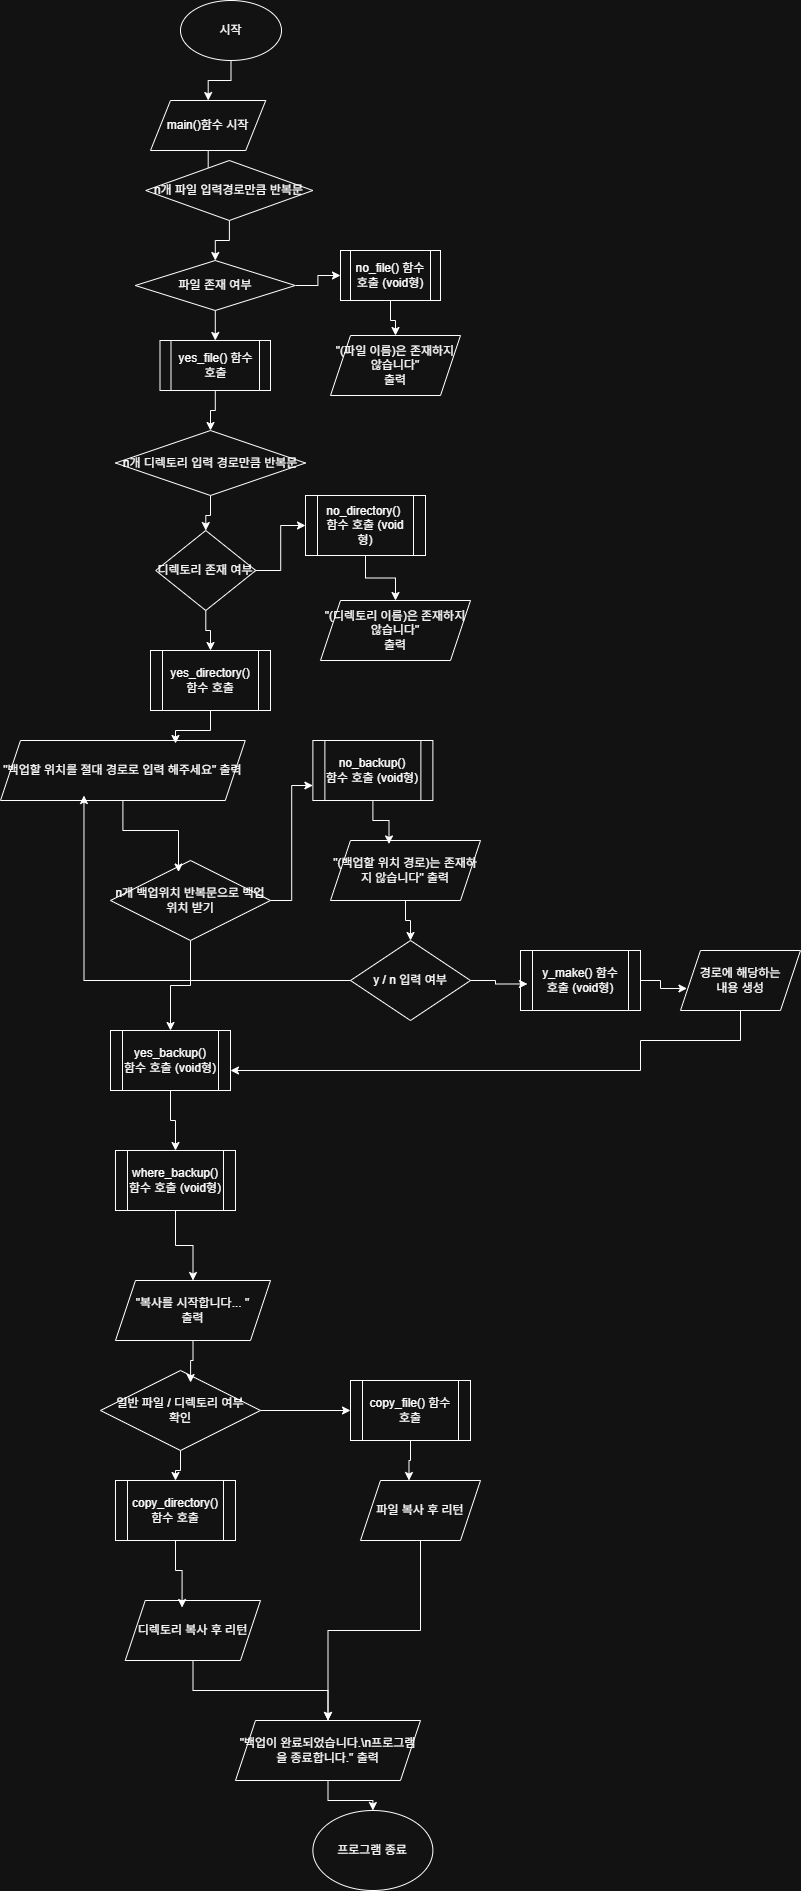

The diagram above was exported from draw.io. Its source (the exported page's mxGraphModel, read from the mxfile embedded in the PNG):
<mxGraphModel dx="1628" dy="606" grid="1" gridSize="10" guides="1" tooltips="1" connect="1" arrows="1" fold="1" page="1" pageScale="1" pageWidth="690" pageHeight="980" math="0" shadow="0">
  <root>
    <mxCell id="0" />
    <mxCell id="1" parent="0" />
    <mxCell id="-bwylKkLOB3QHr3YSKQO-12" value="" style="edgeStyle=orthogonalEdgeStyle;rounded=0;orthogonalLoop=1;jettySize=auto;html=1;" parent="1" source="-bwylKkLOB3QHr3YSKQO-1" target="-bwylKkLOB3QHr3YSKQO-2" edge="1">
      <mxGeometry relative="1" as="geometry" />
    </mxCell>
    <mxCell id="-bwylKkLOB3QHr3YSKQO-1" value="&lt;span style=&quot;&quot;&gt;시작&lt;/span&gt;" style="ellipse;whiteSpace=wrap;html=1;labelBackgroundColor=none;" parent="1" vertex="1">
      <mxGeometry x="80" width="101" height="60" as="geometry" />
    </mxCell>
    <mxCell id="-bwylKkLOB3QHr3YSKQO-28" value="" style="edgeStyle=orthogonalEdgeStyle;rounded=0;orthogonalLoop=1;jettySize=auto;html=1;" parent="1" source="-bwylKkLOB3QHr3YSKQO-2" target="-bwylKkLOB3QHr3YSKQO-25" edge="1">
      <mxGeometry relative="1" as="geometry" />
    </mxCell>
    <mxCell id="-bwylKkLOB3QHr3YSKQO-2" value="main()함수 시작" style="shape=parallelogram;perimeter=parallelogramPerimeter;whiteSpace=wrap;html=1;fixedSize=1;" parent="1" vertex="1">
      <mxGeometry x="50" y="100" width="115.25" height="50" as="geometry" />
    </mxCell>
    <mxCell id="-bwylKkLOB3QHr3YSKQO-14" value="" style="edgeStyle=orthogonalEdgeStyle;rounded=0;orthogonalLoop=1;jettySize=auto;html=1;" parent="1" source="-bwylKkLOB3QHr3YSKQO-3" target="-bwylKkLOB3QHr3YSKQO-5" edge="1">
      <mxGeometry relative="1" as="geometry" />
    </mxCell>
    <mxCell id="-bwylKkLOB3QHr3YSKQO-35" style="edgeStyle=orthogonalEdgeStyle;rounded=0;orthogonalLoop=1;jettySize=auto;html=1;" parent="1" source="-bwylKkLOB3QHr3YSKQO-3" target="-bwylKkLOB3QHr3YSKQO-4" edge="1">
      <mxGeometry relative="1" as="geometry" />
    </mxCell>
    <mxCell id="-bwylKkLOB3QHr3YSKQO-3" value="파일 존재 여부" style="rhombus;whiteSpace=wrap;html=1;" parent="1" vertex="1">
      <mxGeometry x="34.75" y="260" width="160" height="50" as="geometry" />
    </mxCell>
    <mxCell id="-bwylKkLOB3QHr3YSKQO-16" value="" style="edgeStyle=orthogonalEdgeStyle;rounded=0;orthogonalLoop=1;jettySize=auto;html=1;" parent="1" source="-bwylKkLOB3QHr3YSKQO-4" target="-bwylKkLOB3QHr3YSKQO-15" edge="1">
      <mxGeometry relative="1" as="geometry" />
    </mxCell>
    <mxCell id="-bwylKkLOB3QHr3YSKQO-4" value="no_file() 함수&lt;div&gt;호출 (void형)&lt;/div&gt;" style="shape=process;whiteSpace=wrap;html=1;backgroundOutline=1;" parent="1" vertex="1">
      <mxGeometry x="240" y="250" width="100" height="50" as="geometry" />
    </mxCell>
    <mxCell id="-bwylKkLOB3QHr3YSKQO-37" style="edgeStyle=orthogonalEdgeStyle;rounded=0;orthogonalLoop=1;jettySize=auto;html=1;entryX=0.5;entryY=0;entryDx=0;entryDy=0;" parent="1" source="-bwylKkLOB3QHr3YSKQO-5" target="-bwylKkLOB3QHr3YSKQO-36" edge="1">
      <mxGeometry relative="1" as="geometry" />
    </mxCell>
    <mxCell id="-bwylKkLOB3QHr3YSKQO-5" value="yes_file() 함수&lt;div&gt;호출&lt;/div&gt;" style="shape=process;whiteSpace=wrap;html=1;backgroundOutline=1;" parent="1" vertex="1">
      <mxGeometry x="59.5" y="340" width="110.5" height="50" as="geometry" />
    </mxCell>
    <mxCell id="-bwylKkLOB3QHr3YSKQO-15" value="&quot;(파일 이름)은 존재하지 않습니다&quot;&lt;div&gt;출력&lt;/div&gt;" style="shape=parallelogram;perimeter=parallelogramPerimeter;whiteSpace=wrap;html=1;fixedSize=1;" parent="1" vertex="1">
      <mxGeometry x="230" y="335" width="130" height="60" as="geometry" />
    </mxCell>
    <mxCell id="-bwylKkLOB3QHr3YSKQO-20" value="" style="edgeStyle=orthogonalEdgeStyle;rounded=0;orthogonalLoop=1;jettySize=auto;html=1;" parent="1" source="-bwylKkLOB3QHr3YSKQO-17" target="-bwylKkLOB3QHr3YSKQO-19" edge="1">
      <mxGeometry relative="1" as="geometry" />
    </mxCell>
    <mxCell id="-bwylKkLOB3QHr3YSKQO-22" value="" style="edgeStyle=orthogonalEdgeStyle;rounded=0;orthogonalLoop=1;jettySize=auto;html=1;" parent="1" source="-bwylKkLOB3QHr3YSKQO-17" target="-bwylKkLOB3QHr3YSKQO-21" edge="1">
      <mxGeometry relative="1" as="geometry" />
    </mxCell>
    <mxCell id="-bwylKkLOB3QHr3YSKQO-17" value="디렉토리 존재 여부" style="rhombus;whiteSpace=wrap;html=1;" parent="1" vertex="1">
      <mxGeometry x="55.25" y="530" width="100" height="80" as="geometry" />
    </mxCell>
    <mxCell id="-bwylKkLOB3QHr3YSKQO-24" value="" style="edgeStyle=orthogonalEdgeStyle;rounded=0;orthogonalLoop=1;jettySize=auto;html=1;" parent="1" source="-bwylKkLOB3QHr3YSKQO-19" target="-bwylKkLOB3QHr3YSKQO-23" edge="1">
      <mxGeometry relative="1" as="geometry" />
    </mxCell>
    <mxCell id="-bwylKkLOB3QHr3YSKQO-19" value="no_directory()&amp;nbsp;&lt;div&gt;함수 호출 (void 형)&lt;/div&gt;" style="shape=process;whiteSpace=wrap;html=1;backgroundOutline=1;" parent="1" vertex="1">
      <mxGeometry x="205" y="495" width="120" height="60" as="geometry" />
    </mxCell>
    <mxCell id="-bwylKkLOB3QHr3YSKQO-21" value="yes_directory()&lt;div&gt;함수 호출&lt;/div&gt;" style="shape=process;whiteSpace=wrap;html=1;backgroundOutline=1;" parent="1" vertex="1">
      <mxGeometry x="50" y="650" width="120" height="60" as="geometry" />
    </mxCell>
    <mxCell id="-bwylKkLOB3QHr3YSKQO-23" value="&quot;(디렉토리 이름)은 존재하지 않습니다&quot;&lt;div&gt;출력&lt;/div&gt;" style="shape=parallelogram;perimeter=parallelogramPerimeter;whiteSpace=wrap;html=1;fixedSize=1;" parent="1" vertex="1">
      <mxGeometry x="220" y="600" width="150" height="60" as="geometry" />
    </mxCell>
    <mxCell id="-bwylKkLOB3QHr3YSKQO-34" style="edgeStyle=orthogonalEdgeStyle;rounded=0;orthogonalLoop=1;jettySize=auto;html=1;" parent="1" source="-bwylKkLOB3QHr3YSKQO-25" target="-bwylKkLOB3QHr3YSKQO-3" edge="1">
      <mxGeometry relative="1" as="geometry" />
    </mxCell>
    <mxCell id="-bwylKkLOB3QHr3YSKQO-25" value="n개 파일 입력경로만큼 반복문" style="rhombus;whiteSpace=wrap;html=1;" parent="1" vertex="1">
      <mxGeometry x="45.25" y="160" width="167.13" height="60" as="geometry" />
    </mxCell>
    <mxCell id="-bwylKkLOB3QHr3YSKQO-38" style="edgeStyle=orthogonalEdgeStyle;rounded=0;orthogonalLoop=1;jettySize=auto;html=1;" parent="1" source="-bwylKkLOB3QHr3YSKQO-36" target="-bwylKkLOB3QHr3YSKQO-17" edge="1">
      <mxGeometry relative="1" as="geometry" />
    </mxCell>
    <mxCell id="-bwylKkLOB3QHr3YSKQO-36" value="n개 디렉토리 입력 경로만큼 반복문" style="rhombus;whiteSpace=wrap;html=1;" parent="1" vertex="1">
      <mxGeometry x="15" y="430" width="190" height="65" as="geometry" />
    </mxCell>
    <mxCell id="-bwylKkLOB3QHr3YSKQO-42" style="edgeStyle=orthogonalEdgeStyle;rounded=0;orthogonalLoop=1;jettySize=auto;html=1;entryX=0;entryY=0.75;entryDx=0;entryDy=0;" parent="1" source="-bwylKkLOB3QHr3YSKQO-39" target="-bwylKkLOB3QHr3YSKQO-41" edge="1">
      <mxGeometry relative="1" as="geometry" />
    </mxCell>
    <mxCell id="-bwylKkLOB3QHr3YSKQO-54" style="edgeStyle=orthogonalEdgeStyle;rounded=0;orthogonalLoop=1;jettySize=auto;html=1;" parent="1" source="-bwylKkLOB3QHr3YSKQO-39" target="-bwylKkLOB3QHr3YSKQO-53" edge="1">
      <mxGeometry relative="1" as="geometry" />
    </mxCell>
    <mxCell id="-bwylKkLOB3QHr3YSKQO-39" value="n개 백업위치 반복문으로 백업 위치 받기" style="rhombus;whiteSpace=wrap;html=1;" parent="1" vertex="1">
      <mxGeometry x="10" y="860" width="160" height="80" as="geometry" />
    </mxCell>
    <mxCell id="-bwylKkLOB3QHr3YSKQO-41" value="no_backup()&lt;div&gt;함수 호출 (void형)&lt;/div&gt;" style="shape=process;whiteSpace=wrap;html=1;backgroundOutline=1;" parent="1" vertex="1">
      <mxGeometry x="212.38" y="740" width="120" height="60" as="geometry" />
    </mxCell>
    <mxCell id="-bwylKkLOB3QHr3YSKQO-47" style="edgeStyle=orthogonalEdgeStyle;rounded=0;orthogonalLoop=1;jettySize=auto;html=1;" parent="1" source="-bwylKkLOB3QHr3YSKQO-43" target="-bwylKkLOB3QHr3YSKQO-46" edge="1">
      <mxGeometry relative="1" as="geometry" />
    </mxCell>
    <mxCell id="-bwylKkLOB3QHr3YSKQO-43" value="&quot;(백업할 위치 경로)는 존재하지 않습니다&quot; 출력" style="shape=parallelogram;perimeter=parallelogramPerimeter;whiteSpace=wrap;html=1;fixedSize=1;" parent="1" vertex="1">
      <mxGeometry x="230" y="840" width="150" height="60" as="geometry" />
    </mxCell>
    <mxCell id="-bwylKkLOB3QHr3YSKQO-45" style="edgeStyle=orthogonalEdgeStyle;rounded=0;orthogonalLoop=1;jettySize=auto;html=1;entryX=0.39;entryY=0.058;entryDx=0;entryDy=0;entryPerimeter=0;" parent="1" source="-bwylKkLOB3QHr3YSKQO-41" target="-bwylKkLOB3QHr3YSKQO-43" edge="1">
      <mxGeometry relative="1" as="geometry" />
    </mxCell>
    <mxCell id="-bwylKkLOB3QHr3YSKQO-46" value="y / n 입력 여부" style="rhombus;whiteSpace=wrap;html=1;" parent="1" vertex="1">
      <mxGeometry x="250" y="940" width="120" height="80" as="geometry" />
    </mxCell>
    <mxCell id="-bwylKkLOB3QHr3YSKQO-48" value="y_make() 함수&lt;div&gt;호출 (void형)&lt;/div&gt;" style="shape=process;whiteSpace=wrap;html=1;backgroundOutline=1;" parent="1" vertex="1">
      <mxGeometry x="420" y="950" width="120" height="60" as="geometry" />
    </mxCell>
    <mxCell id="-bwylKkLOB3QHr3YSKQO-49" style="edgeStyle=orthogonalEdgeStyle;rounded=0;orthogonalLoop=1;jettySize=auto;html=1;entryX=0.058;entryY=0.558;entryDx=0;entryDy=0;entryPerimeter=0;" parent="1" source="-bwylKkLOB3QHr3YSKQO-46" target="-bwylKkLOB3QHr3YSKQO-48" edge="1">
      <mxGeometry relative="1" as="geometry" />
    </mxCell>
    <mxCell id="-bwylKkLOB3QHr3YSKQO-81" style="edgeStyle=orthogonalEdgeStyle;rounded=0;orthogonalLoop=1;jettySize=auto;html=1;" parent="1" source="-bwylKkLOB3QHr3YSKQO-50" target="-bwylKkLOB3QHr3YSKQO-53" edge="1">
      <mxGeometry relative="1" as="geometry">
        <mxPoint x="640" y="1070" as="targetPoint" />
        <Array as="points">
          <mxPoint x="640" y="1040" />
          <mxPoint x="540" y="1040" />
          <mxPoint x="540" y="1070" />
        </Array>
      </mxGeometry>
    </mxCell>
    <mxCell id="-bwylKkLOB3QHr3YSKQO-50" value="경로에 해당하는&lt;div&gt;내용 생성&lt;/div&gt;" style="shape=parallelogram;perimeter=parallelogramPerimeter;whiteSpace=wrap;html=1;fixedSize=1;" parent="1" vertex="1">
      <mxGeometry x="580" y="950" width="120" height="60" as="geometry" />
    </mxCell>
    <mxCell id="-bwylKkLOB3QHr3YSKQO-51" style="edgeStyle=orthogonalEdgeStyle;rounded=0;orthogonalLoop=1;jettySize=auto;html=1;entryX=0.054;entryY=0.633;entryDx=0;entryDy=0;entryPerimeter=0;" parent="1" source="-bwylKkLOB3QHr3YSKQO-48" target="-bwylKkLOB3QHr3YSKQO-50" edge="1">
      <mxGeometry relative="1" as="geometry" />
    </mxCell>
    <mxCell id="-bwylKkLOB3QHr3YSKQO-52" value="&quot;백업할 위치를 절대 경로로 입력 해주세요&quot; 출력" style="shape=parallelogram;perimeter=parallelogramPerimeter;whiteSpace=wrap;html=1;fixedSize=1;" parent="1" vertex="1">
      <mxGeometry x="-100" y="740" width="244.75" height="60" as="geometry" />
    </mxCell>
    <mxCell id="-bwylKkLOB3QHr3YSKQO-67" style="edgeStyle=orthogonalEdgeStyle;rounded=0;orthogonalLoop=1;jettySize=auto;html=1;entryX=0.5;entryY=0;entryDx=0;entryDy=0;" parent="1" source="-bwylKkLOB3QHr3YSKQO-53" target="-bwylKkLOB3QHr3YSKQO-57" edge="1">
      <mxGeometry relative="1" as="geometry" />
    </mxCell>
    <mxCell id="-bwylKkLOB3QHr3YSKQO-53" value="yes_backup()&lt;div&gt;함수 호출 (void형)&lt;/div&gt;" style="shape=process;whiteSpace=wrap;html=1;backgroundOutline=1;" parent="1" vertex="1">
      <mxGeometry x="10" y="1030" width="120" height="60" as="geometry" />
    </mxCell>
    <mxCell id="-bwylKkLOB3QHr3YSKQO-69" style="edgeStyle=orthogonalEdgeStyle;rounded=0;orthogonalLoop=1;jettySize=auto;html=1;entryX=0.5;entryY=0;entryDx=0;entryDy=0;" parent="1" source="-bwylKkLOB3QHr3YSKQO-57" target="-bwylKkLOB3QHr3YSKQO-68" edge="1">
      <mxGeometry relative="1" as="geometry" />
    </mxCell>
    <mxCell id="-bwylKkLOB3QHr3YSKQO-57" value="where_backup() 함수 호출 (void형)" style="shape=process;whiteSpace=wrap;html=1;backgroundOutline=1;" parent="1" vertex="1">
      <mxGeometry x="14.995" y="1150" width="120" height="60" as="geometry" />
    </mxCell>
    <mxCell id="-bwylKkLOB3QHr3YSKQO-59" style="edgeStyle=orthogonalEdgeStyle;rounded=0;orthogonalLoop=1;jettySize=auto;html=1;entryX=0.715;entryY=0.05;entryDx=0;entryDy=0;entryPerimeter=0;" parent="1" source="-bwylKkLOB3QHr3YSKQO-21" target="-bwylKkLOB3QHr3YSKQO-52" edge="1">
      <mxGeometry relative="1" as="geometry" />
    </mxCell>
    <mxCell id="-bwylKkLOB3QHr3YSKQO-65" style="edgeStyle=orthogonalEdgeStyle;rounded=0;orthogonalLoop=1;jettySize=auto;html=1;entryX=0.425;entryY=0.144;entryDx=0;entryDy=0;entryPerimeter=0;" parent="1" source="-bwylKkLOB3QHr3YSKQO-52" target="-bwylKkLOB3QHr3YSKQO-39" edge="1">
      <mxGeometry relative="1" as="geometry" />
    </mxCell>
    <mxCell id="-bwylKkLOB3QHr3YSKQO-66" style="edgeStyle=orthogonalEdgeStyle;rounded=0;orthogonalLoop=1;jettySize=auto;html=1;entryX=0.341;entryY=0.917;entryDx=0;entryDy=0;entryPerimeter=0;" parent="1" source="-bwylKkLOB3QHr3YSKQO-46" target="-bwylKkLOB3QHr3YSKQO-52" edge="1">
      <mxGeometry relative="1" as="geometry" />
    </mxCell>
    <mxCell id="-bwylKkLOB3QHr3YSKQO-68" value="&quot;복사를 시작합니다... &quot;&lt;div&gt;출력&lt;/div&gt;" style="shape=parallelogram;perimeter=parallelogramPerimeter;whiteSpace=wrap;html=1;fixedSize=1;" parent="1" vertex="1">
      <mxGeometry x="14.99" y="1280" width="155.01" height="60" as="geometry" />
    </mxCell>
    <mxCell id="-bwylKkLOB3QHr3YSKQO-70" value="copy_file() 함수 호출" style="shape=process;whiteSpace=wrap;html=1;backgroundOutline=1;" parent="1" vertex="1">
      <mxGeometry x="250" y="1380" width="120" height="60" as="geometry" />
    </mxCell>
    <mxCell id="-bwylKkLOB3QHr3YSKQO-71" value="copy_directory() 함수 호출" style="shape=process;whiteSpace=wrap;html=1;backgroundOutline=1;" parent="1" vertex="1">
      <mxGeometry x="14.990000000000009" y="1480" width="120" height="60" as="geometry" />
    </mxCell>
    <mxCell id="-bwylKkLOB3QHr3YSKQO-74" style="edgeStyle=orthogonalEdgeStyle;rounded=0;orthogonalLoop=1;jettySize=auto;html=1;entryX=0;entryY=0.5;entryDx=0;entryDy=0;" parent="1" source="-bwylKkLOB3QHr3YSKQO-72" target="-bwylKkLOB3QHr3YSKQO-70" edge="1">
      <mxGeometry relative="1" as="geometry" />
    </mxCell>
    <mxCell id="-bwylKkLOB3QHr3YSKQO-75" style="edgeStyle=orthogonalEdgeStyle;rounded=0;orthogonalLoop=1;jettySize=auto;html=1;" parent="1" source="-bwylKkLOB3QHr3YSKQO-72" target="-bwylKkLOB3QHr3YSKQO-71" edge="1">
      <mxGeometry relative="1" as="geometry" />
    </mxCell>
    <mxCell id="-bwylKkLOB3QHr3YSKQO-72" value="일반 파일 / 디렉토리 여부&lt;div&gt;확인&lt;/div&gt;" style="rhombus;whiteSpace=wrap;html=1;" parent="1" vertex="1">
      <mxGeometry y="1370" width="160" height="80" as="geometry" />
    </mxCell>
    <mxCell id="-bwylKkLOB3QHr3YSKQO-73" style="edgeStyle=orthogonalEdgeStyle;rounded=0;orthogonalLoop=1;jettySize=auto;html=1;entryX=0.563;entryY=0.15;entryDx=0;entryDy=0;entryPerimeter=0;" parent="1" source="-bwylKkLOB3QHr3YSKQO-68" target="-bwylKkLOB3QHr3YSKQO-72" edge="1">
      <mxGeometry relative="1" as="geometry" />
    </mxCell>
    <mxCell id="-bwylKkLOB3QHr3YSKQO-84" style="edgeStyle=orthogonalEdgeStyle;rounded=0;orthogonalLoop=1;jettySize=auto;html=1;" parent="1" source="-bwylKkLOB3QHr3YSKQO-77" target="-bwylKkLOB3QHr3YSKQO-83" edge="1">
      <mxGeometry relative="1" as="geometry" />
    </mxCell>
    <mxCell id="-bwylKkLOB3QHr3YSKQO-77" value="디렉토리 복사 후 리턴" style="shape=parallelogram;perimeter=parallelogramPerimeter;whiteSpace=wrap;html=1;fixedSize=1;" parent="1" vertex="1">
      <mxGeometry x="24.75" y="1600" width="135.25" height="60" as="geometry" />
    </mxCell>
    <mxCell id="-bwylKkLOB3QHr3YSKQO-85" style="edgeStyle=orthogonalEdgeStyle;rounded=0;orthogonalLoop=1;jettySize=auto;html=1;" parent="1" source="-bwylKkLOB3QHr3YSKQO-78" target="-bwylKkLOB3QHr3YSKQO-83" edge="1">
      <mxGeometry relative="1" as="geometry" />
    </mxCell>
    <mxCell id="-bwylKkLOB3QHr3YSKQO-78" value="파일 복사 후 리턴" style="shape=parallelogram;perimeter=parallelogramPerimeter;whiteSpace=wrap;html=1;fixedSize=1;" parent="1" vertex="1">
      <mxGeometry x="260" y="1480" width="120" height="60" as="geometry" />
    </mxCell>
    <mxCell id="-bwylKkLOB3QHr3YSKQO-79" style="edgeStyle=orthogonalEdgeStyle;rounded=0;orthogonalLoop=1;jettySize=auto;html=1;entryX=0.42;entryY=0.117;entryDx=0;entryDy=0;entryPerimeter=0;" parent="1" source="-bwylKkLOB3QHr3YSKQO-71" target="-bwylKkLOB3QHr3YSKQO-77" edge="1">
      <mxGeometry relative="1" as="geometry" />
    </mxCell>
    <mxCell id="-bwylKkLOB3QHr3YSKQO-80" style="edgeStyle=orthogonalEdgeStyle;rounded=0;orthogonalLoop=1;jettySize=auto;html=1;entryX=0.404;entryY=0;entryDx=0;entryDy=0;entryPerimeter=0;" parent="1" source="-bwylKkLOB3QHr3YSKQO-70" target="-bwylKkLOB3QHr3YSKQO-78" edge="1">
      <mxGeometry relative="1" as="geometry" />
    </mxCell>
    <mxCell id="-bwylKkLOB3QHr3YSKQO-87" style="edgeStyle=orthogonalEdgeStyle;rounded=0;orthogonalLoop=1;jettySize=auto;html=1;" parent="1" source="-bwylKkLOB3QHr3YSKQO-83" target="-bwylKkLOB3QHr3YSKQO-86" edge="1">
      <mxGeometry relative="1" as="geometry" />
    </mxCell>
    <mxCell id="-bwylKkLOB3QHr3YSKQO-83" value="&quot;백업이 완료되었습니다.\n프로그램을 종료합니다.&quot; 출력" style="shape=parallelogram;perimeter=parallelogramPerimeter;whiteSpace=wrap;html=1;fixedSize=1;" parent="1" vertex="1">
      <mxGeometry x="134.99" y="1720" width="185" height="60" as="geometry" />
    </mxCell>
    <mxCell id="-bwylKkLOB3QHr3YSKQO-86" value="프로그램 종료" style="ellipse;whiteSpace=wrap;html=1;" parent="1" vertex="1">
      <mxGeometry x="212.38" y="1810" width="120" height="80" as="geometry" />
    </mxCell>
  </root>
</mxGraphModel>